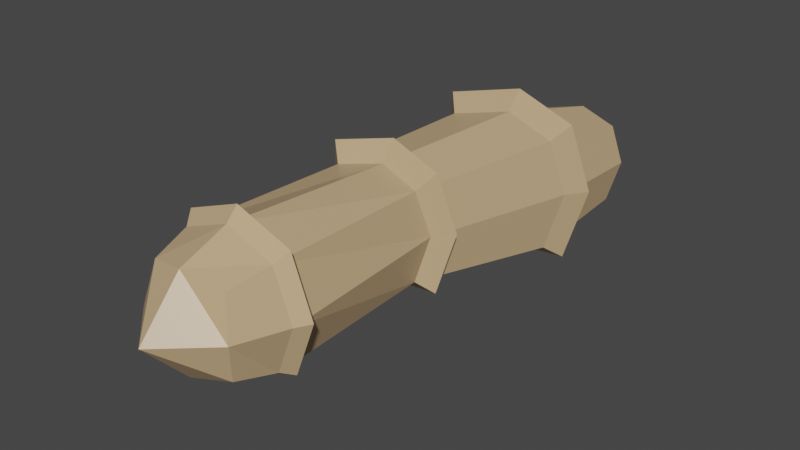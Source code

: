 # Source: enemies.blend  (saved by Blender 2.82.7; exported with 4.5.12 LTS)
import bpy
from mathutils import Matrix  # noqa: F401  (used for matrix-valued properties, if any)

bpy.ops.wm.read_factory_settings(use_empty=True)
scene = bpy.context.scene
scene.name = 'Scene'

# ---- collections
col_collection = bpy.data.collections.new('Collection'); scene.collection.children.link(col_collection)

# ---- materials (node trees are filled in below, after node groups)
mat_grub = bpy.data.materials.new('grub')
mat_grub.alpha_threshold = 0.0
mat_grub.use_transparent_shadow = False
mat_grub.line_color = (0.0, 0.0, 0.0, 1.0)

# ---- material node trees
mat_grub.use_nodes = True; mat_grub.node_tree.nodes.clear()
_N = mat_grub.node_tree.nodes; _L = mat_grub.node_tree.links
n0 = _N.new('ShaderNodeOutputMaterial'); n0.name = 'Material Output'; n0.location = (300, 300)
n1 = _N.new('ShaderNodeBsdfPrincipled'); n1.name = 'Principled BSDF'; n1.location = (10, 300)
n1.distribution = 'GGX'
n1.subsurface_method = 'BURLEY'
n1.inputs[0].default_value = (0.5926, 0.4084, 0.2266, 1.0)
n1.inputs[2].default_value = 0.4
n1.inputs[3].default_value = 1.45
n1.inputs[27].default_value = (0.0, 0.0, 0.0, 1.0)
n1.inputs[28].default_value = 1.0
_L.new(n1.outputs[0], n0.inputs[0])
n0.is_active_output = True

# ---- world
world_world = bpy.data.worlds.new('World'); scene.world = world_world
world_world.use_nodes = True; world_world.node_tree.nodes.clear()
_N = world_world.node_tree.nodes; _L = world_world.node_tree.links
n0 = _N.new('ShaderNodeOutputWorld'); n0.name = 'World Output'; n0.location = (300, 300)
n1 = _N.new('ShaderNodeBackground'); n1.name = 'Background'; n1.location = (10, 300)
n1.inputs[0].default_value = (0.05088, 0.05088, 0.05088, 1.0)
_L.new(n1.outputs[0], n0.inputs[0])
n0.is_active_output = True
world_world.color = (0.05088, 0.05088, 0.05088)
world_world.use_sun_shadow = False
world_world.sun_shadow_jitter_overblur = 0.0

# ---- meshes
me_cube = bpy.data.meshes.new('Cube')
me_cube.from_pydata([(0.5626, 2.175, 0.5626), (0.5626, 2.175, -0.5626), (0.5, -0.5, 0.5), (0.5, -0.5, -0.5), (-0.5626, 2.175, 0.5626), (-0.5626, 2.175, -0.5626), (-0.5, -0.5, 0.5), (-0.5, -0.5, -0.5), (-0.6096, 1.583e-08, -0.6096), (5.326e-09, 2.298, -0.6859), (0.6859, 2.298, 2.096e-09), (-0.6096, -0.6096, -2.794e-09), (0.6096, -0.6096, 1.863e-09), (-0.6859, 2.298, -3.144e-09), (-1.863e-09, -0.6096, 0.6096), (0.6096, -1.863e-09, 0.6096), (-9.313e-10, -0.6096, -0.6096), (-0.6096, 6.519e-09, 0.6096), (1.134e-09, 2.298, 0.6859), (0.6096, -1.863e-09, -0.6096), (-6.519e-09, 8.382e-09, 0.8395), (1.304e-08, -1.164, 4.657e-09), (-0.8395, 1.024e-08, 5.588e-09), (0.0, -5.588e-09, -0.8395), (0.8395, 9.313e-09, 0.0), (0.3939, 4.148, -0.8447), (1.17, 5.301, 0.5), (1.17, 5.301, -0.5), (0.1696, 5.301, 0.5), (0.1696, 5.301, -0.5), (0.6696, 5.411, -0.6096), (1.279, 5.411, 1.863e-09), (0.05999, 5.411, -2.794e-09), (0.6696, 5.411, 0.6096), (0.6696, 5.867, 7.451e-09), (-0.299, 3.996, -0.6929), (1.239, 4.148, 2.698e-09), (1.087, 3.996, -0.6929), (1.087, 3.996, 0.6929), (0.3939, 4.148, 0.8447), (-0.299, 3.996, 0.6929), (-0.4509, 4.148, -3.755e-09), (-0.7118, 0.1576, -0.6837), (0.6996, 0.1576, 0.7276), (-0.7118, 0.1576, 0.7276), (0.6996, 0.1576, -0.6837), (-0.006092, 0.1576, 0.9938), (-0.9779, 0.1576, 0.02197), (-0.006092, 0.1576, -0.9499), (0.9658, 0.1576, 0.02197), (0.7352, 2.336, 0.7633), (0.7352, 2.336, -0.7195), (-0.7476, 2.336, 0.7633), (-0.7476, 2.336, -0.7195), (-0.006241, 2.498, -0.8819), (0.8976, 2.498, 0.02194), (-0.9101, 2.498, 0.02194), (-0.006241, 2.498, 0.9258), (0.3259, 4.468, -1.09), (-0.5422, 4.278, -0.8993), (1.384, 4.468, -0.03119), (1.194, 4.278, -0.8993), (1.194, 4.278, 0.8369), (0.3259, 4.468, 1.027), (-0.5422, 4.278, 0.8369), (-0.7324, 4.468, -0.03119), (0.3259, 4.438, -0.7536), (-0.2666, 4.308, -0.6238), (1.048, 4.438, -0.03119), (0.9185, 4.308, -0.6238), (0.9185, 4.308, 0.5614), (0.3259, 4.438, 0.6912), (-0.2666, 4.308, 0.5614), (-0.3965, 4.438, -0.03119), (0.5408, 2.357, 0.569), (0.5408, 2.357, -0.5251), (-0.5533, 2.357, 0.569), (-0.5533, 2.357, -0.5251), (-0.006241, 2.477, -0.645), (0.6607, 2.477, 0.02194), (-0.6732, 2.477, 0.02194), (-0.006241, 2.477, 0.6889), (-0.4272, 0.1576, -0.3991), (0.415, 0.1576, 0.4431), (-0.4272, 0.1576, 0.4431), (0.415, 0.1576, -0.3991), (-0.006092, 0.1576, 0.6019), (-0.586, 0.1576, 0.02197), (-0.006092, 0.1576, -0.558), (0.5739, 0.1576, 0.02197)], [], [(0, 18, 20, 15), (18, 4, 17, 20), (20, 17, 6, 14), (15, 20, 14, 2), (3, 12, 21, 16), (12, 2, 14, 21), (21, 14, 6, 11), (16, 21, 11, 7), (7, 11, 22, 8), (11, 6, 17, 22), (22, 17, 4, 13), (8, 22, 13, 5), (5, 9, 23, 8), (9, 1, 19, 23), (23, 19, 3, 16), (8, 23, 16, 7), (1, 10, 24, 19), (10, 0, 15, 24), (24, 15, 2, 12), (19, 24, 12, 3), (41, 40, 28, 32), (39, 38, 26, 33), (25, 35, 29, 30), (36, 37, 27, 31), (29, 32, 34, 30), (32, 28, 33, 34), (34, 33, 26, 31), (30, 34, 31, 27), (38, 36, 31, 26), (37, 25, 30, 27), (35, 41, 32, 29), (40, 39, 33, 28), (4, 18, 39, 40), (5, 13, 41, 35), (1, 9, 25, 37), (0, 10, 36, 38), (10, 1, 37, 36), (9, 5, 35, 25), (18, 0, 38, 39), (13, 4, 40, 41), (19, 23, 48, 45), (22, 8, 42, 47), (17, 22, 47, 44), (20, 15, 43, 46), (17, 20, 46, 44), (24, 19, 45, 49), (15, 24, 49, 43), (23, 8, 42, 48), (10, 0, 50, 55), (9, 1, 51, 54), (13, 5, 53, 56), (18, 4, 52, 57), (1, 10, 55, 51), (5, 9, 54, 53), (0, 18, 57, 50), (4, 13, 56, 52), (41, 40, 64, 65), (25, 35, 59, 58), (38, 36, 60, 62), (35, 41, 65, 59), (39, 38, 62, 63), (36, 37, 61, 60), (37, 25, 58, 61), (40, 39, 63, 64), (61, 58, 66, 69), (64, 63, 71, 72), (65, 64, 72, 73), (58, 59, 67, 66), (62, 60, 68, 70), (59, 65, 73, 67), (63, 62, 70, 71), (60, 61, 69, 68), (50, 57, 81, 74), (56, 53, 77, 80), (51, 55, 79, 75), (53, 54, 78, 77), (57, 52, 76, 81), (52, 56, 80, 76), (55, 50, 74, 79), (54, 51, 75, 78), (46, 43, 83, 86), (43, 49, 89, 83), (45, 48, 88, 85), (44, 47, 87, 84), (44, 46, 86, 84), (49, 45, 85, 89), (48, 42, 82, 88), (47, 42, 82, 87)])
_uv = me_cube.uv_layers.new(name='UVMap')
_uv.uv.foreach_set('vector', [0.6667, 0.4583, 0.7552, 0.4948, 0.7517, 0.625, 0.6319, 0.625, 0.7552, 0.4948, 0.875, 0.5, 0.875, 0.625, 0.7517, 0.625, 0.7517, 0.625, 0.875, 0.625, 0.875, 0.75, 0.7552, 0.7552, 0.6319, 0.625, 0.7517, 0.625, 0.7552, 0.7552, 0.6667, 0.7917, 0.3333, 0.7917, 0.5, 0.7569, 0.5, 0.8767, 0.3698, 0.8802, 0.5, 0.7569, 0.6667, 0.7917, 0.6302, 0.8802, 0.5, 0.8767, 0.5, 0.8767, 0.6302, 0.8802, 0.625, 1.0, 0.5, 1.0, 0.3698, 0.8802, 0.5, 0.8767, 0.5, 1.0, 0.375, 1.0, 0.375, 0.0, 0.5, 0.0, 0.5, 0.125, 0.375, 0.125, 0.5, 0.0, 0.625, 0.0, 0.625, 0.125, 0.5, 0.125, 0.5, 0.125, 0.625, 0.125, 0.625, 0.25, 0.5, 0.25, 0.375, 0.125, 0.5, 0.125, 0.5, 0.25, 0.375, 0.25, 0.125, 0.5, 0.2448, 0.4948, 0.2483, 0.625, 0.125, 0.625, 0.2448, 0.4948, 0.3333, 0.4583, 0.3681, 0.625, 0.2483, 0.625, 0.2483, 0.625, 0.3681, 0.625, 0.3333, 0.7917, 0.2448, 0.7552, 0.125, 0.625, 0.2483, 0.625, 0.2448, 0.7552, 0.125, 0.75, 0.3333, 0.4583, 0.5, 0.4931, 0.5, 0.625, 0.3681, 0.625, 0.5, 0.4931, 0.6667, 0.4583, 0.6319, 0.625, 0.5, 0.625, 0.5, 0.625, 0.6319, 0.625, 0.6667, 0.7917, 0.5, 0.7569, 0.3681, 0.625, 0.5, 0.625, 0.5, 0.7569, 0.3333, 0.7917, 0.5, 0.25, 0.625, 0.25, 0.625, 0.25, 0.5, 0.25, 0.7552, 0.4948, 0.6667, 0.4583, 0.6667, 0.4583, 0.7552, 0.4948, 0.2448, 0.4948, 0.125, 0.5, 0.125, 0.5, 0.2448, 0.4948, 0.5, 0.4931, 0.3333, 0.4583, 0.3333, 0.4583, 0.5, 0.4931, 0.375, 0.25, 0.5, 0.25, 0.5, 0.3733, 0.3698, 0.3698, 0.5, 0.25, 0.625, 0.25, 0.6302, 0.3698, 0.5, 0.3733, 0.5, 0.3733, 0.6302, 0.3698, 0.6667, 0.4583, 0.5, 0.4931, 0.3698, 0.3698, 0.5, 0.3733, 0.5, 0.4931, 0.3333, 0.4583, 0.6667, 0.4583, 0.5, 0.4931, 0.5, 0.4931, 0.6667, 0.4583, 0.3333, 0.4583, 0.2448, 0.4948, 0.2448, 0.4948, 0.3333, 0.4583, 0.375, 0.25, 0.5, 0.25, 0.5, 0.25, 0.375, 0.25, 0.875, 0.5, 0.7552, 0.4948, 0.7552, 0.4948, 0.875, 0.5, 0.875, 0.5, 0.7552, 0.4948, 0.7552, 0.4948, 0.875, 0.5, 0.375, 0.25, 0.5, 0.25, 0.5, 0.25, 0.375, 0.25, 0.3333, 0.4583, 0.2448, 0.4948, 0.2448, 0.4948, 0.3333, 0.4583, 0.6667, 0.4583, 0.5, 0.4931, 0.5, 0.4931, 0.6667, 0.4583, 0.5, 0.4931, 0.3333, 0.4583, 0.3333, 0.4583, 0.5, 0.4931, 0.2448, 0.4948, 0.125, 0.5, 0.125, 0.5, 0.2448, 0.4948, 0.7552, 0.4948, 0.6667, 0.4583, 0.6667, 0.4583, 0.7552, 0.4948, 0.5, 0.25, 0.625, 0.25, 0.625, 0.25, 0.5, 0.25, 0.3681, 0.625, 0.2483, 0.625, 0.2483, 0.625, 0.3681, 0.625, 0.5, 0.125, 0.375, 0.125, 0.375, 0.125, 0.5, 0.125, 0.625, 0.125, 0.5, 0.125, 0.5, 0.125, 0.625, 0.125, 0.7517, 0.625, 0.6319, 0.625, 0.6319, 0.625, 0.7517, 0.625, 0.875, 0.625, 0.7517, 0.625, 0.7517, 0.625, 0.875, 0.625, 0.5, 0.625, 0.3681, 0.625, 0.3681, 0.625, 0.5, 0.625, 0.6319, 0.625, 0.5, 0.625, 0.5, 0.625, 0.6319, 0.625, 0.2483, 0.625, 0.125, 0.625, 0.125, 0.625, 0.2483, 0.625, 0.5, 0.4931, 0.6667, 0.4583, 0.6667, 0.4583, 0.5, 0.4931, 0.2448, 0.4948, 0.3333, 0.4583, 0.3333, 0.4583, 0.2448, 0.4948, 0.5, 0.25, 0.375, 0.25, 0.375, 0.25, 0.5, 0.25, 0.7552, 0.4948, 0.875, 0.5, 0.875, 0.5, 0.7552, 0.4948, 0.3333, 0.4583, 0.5, 0.4931, 0.5, 0.4931, 0.3333, 0.4583, 0.125, 0.5, 0.2448, 0.4948, 0.2448, 0.4948, 0.125, 0.5, 0.6667, 0.4583, 0.7552, 0.4948, 0.7552, 0.4948, 0.6667, 0.4583, 0.625, 0.25, 0.5, 0.25, 0.5, 0.25, 0.625, 0.25, 0.5, 0.25, 0.625, 0.25, 0.625, 0.25, 0.5, 0.25, 0.2448, 0.4948, 0.125, 0.5, 0.125, 0.5, 0.2448, 0.4948, 0.6667, 0.4583, 0.5, 0.4931, 0.5, 0.4931, 0.6667, 0.4583, 0.375, 0.25, 0.5, 0.25, 0.5, 0.25, 0.375, 0.25, 0.7552, 0.4948, 0.6667, 0.4583, 0.6667, 0.4583, 0.7552, 0.4948, 0.5, 0.4931, 0.3333, 0.4583, 0.3333, 0.4583, 0.5, 0.4931, 0.3333, 0.4583, 0.2448, 0.4948, 0.2448, 0.4948, 0.3333, 0.4583, 0.875, 0.5, 0.7552, 0.4948, 0.7552, 0.4948, 0.875, 0.5, 0.3333, 0.4583, 0.2448, 0.4948, 0.2448, 0.4948, 0.3333, 0.4583, 0.875, 0.5, 0.7552, 0.4948, 0.7552, 0.4948, 0.875, 0.5, 0.5, 0.25, 0.625, 0.25, 0.625, 0.25, 0.5, 0.25, 0.2448, 0.4948, 0.125, 0.5, 0.125, 0.5, 0.2448, 0.4948, 0.6667, 0.4583, 0.5, 0.4931, 0.5, 0.4931, 0.6667, 0.4583, 0.375, 0.25, 0.5, 0.25, 0.5, 0.25, 0.375, 0.25, 0.7552, 0.4948, 0.6667, 0.4583, 0.6667, 0.4583, 0.7552, 0.4948, 0.5, 0.4931, 0.3333, 0.4583, 0.3333, 0.4583, 0.5, 0.4931, 0.6667, 0.4583, 0.7552, 0.4948, 0.7552, 0.4948, 0.6667, 0.4583, 0.5, 0.25, 0.375, 0.25, 0.375, 0.25, 0.5, 0.25, 0.3333, 0.4583, 0.5, 0.4931, 0.5, 0.4931, 0.3333, 0.4583, 0.125, 0.5, 0.2448, 0.4948, 0.2448, 0.4948, 0.125, 0.5, 0.7552, 0.4948, 0.875, 0.5, 0.875, 0.5, 0.7552, 0.4948, 0.625, 0.25, 0.5, 0.25, 0.5, 0.25, 0.625, 0.25, 0.5, 0.4931, 0.6667, 0.4583, 0.6667, 0.4583, 0.5, 0.4931, 0.2448, 0.4948, 0.3333, 0.4583, 0.3333, 0.4583, 0.2448, 0.4948, 0.7517, 0.625, 0.6319, 0.625, 0.6319, 0.625, 0.7517, 0.625, 0.6319, 0.625, 0.5, 0.625, 0.5, 0.625, 0.6319, 0.625, 0.3681, 0.625, 0.2483, 0.625, 0.2483, 0.625, 0.3681, 0.625, 0.625, 0.125, 0.5, 0.125, 0.5, 0.125, 0.625, 0.125, 0.875, 0.625, 0.7517, 0.625, 0.7517, 0.625, 0.875, 0.625, 0.5, 0.625, 0.3681, 0.625, 0.3681, 0.625, 0.5, 0.625, 0.2483, 0.625, 0.125, 0.625, 0.125, 0.625, 0.2483, 0.625, 0.5, 0.125, 0.375, 0.125, 0.375, 0.125, 0.5, 0.125])
me_cube.materials.append(mat_grub)
me_cube.use_remesh_preserve_volume = False
me_cube.use_remesh_preserve_attributes = False
me_cube.use_mirror_vertex_groups = False
me_cube.update()

# ---- objects
ob_grub = bpy.data.objects.new('grub', me_cube)

# ---- transforms, parenting, visibility, modifiers, constraints
ob_grub.location = (0.0, 0.0, 0.0)
ob_grub.lock_rotations_4d = False
ob_grub.empty_display_type = 'ARROWS'
ob_grub.lineart.crease_threshold = 0.0

# ---- collection membership
col_collection.objects.link(ob_grub)

# ---- scene / render settings (as saved in the file)
scene.frame_start = 1; scene.frame_end = 250; scene.frame_set(1)
scene.render.engine = 'BLENDER_EEVEE_NEXT'
scene.cycles.use_denoising = False
scene.cycles.samples = 128
scene.cycles.sampling_pattern = 'TABULATED_SOBOL'
scene.cycles.use_adaptive_sampling = False
scene.cycles.use_light_tree = False
scene.view_settings.view_transform = 'Filmic'
bpy.context.view_layer.update()

# ---- added for rendering (the .blend has no active camera and no usable light): camera, sun
cam_auto = bpy.data.cameras.new('AutoCamera')
cam_auto.lens = 50.0
cam_auto.sensor_width = 36.0
cam_auto.clip_end = 1000.0
ob_auto_camera = bpy.data.objects.new('AutoCamera', cam_auto)
scene.collection.objects.link(ob_auto_camera)
ob_auto_camera.location = (7.33967, -6.21261, 5.67801)
ob_auto_camera.rotation_euler = (1.09748, -7.21219e-08, 0.694738)
scene.camera = ob_auto_camera
light_auto_sun = bpy.data.lights.new('AutoSun', 'SUN')
light_auto_sun.energy = 3.0
light_auto_sun.angle = 0.0523599
ob_auto_sun = bpy.data.objects.new('AutoSun', light_auto_sun)
scene.collection.objects.link(ob_auto_sun)
ob_auto_sun.rotation_euler = (0.872665, 0.174533, 0.523599)
bpy.context.view_layer.update()
